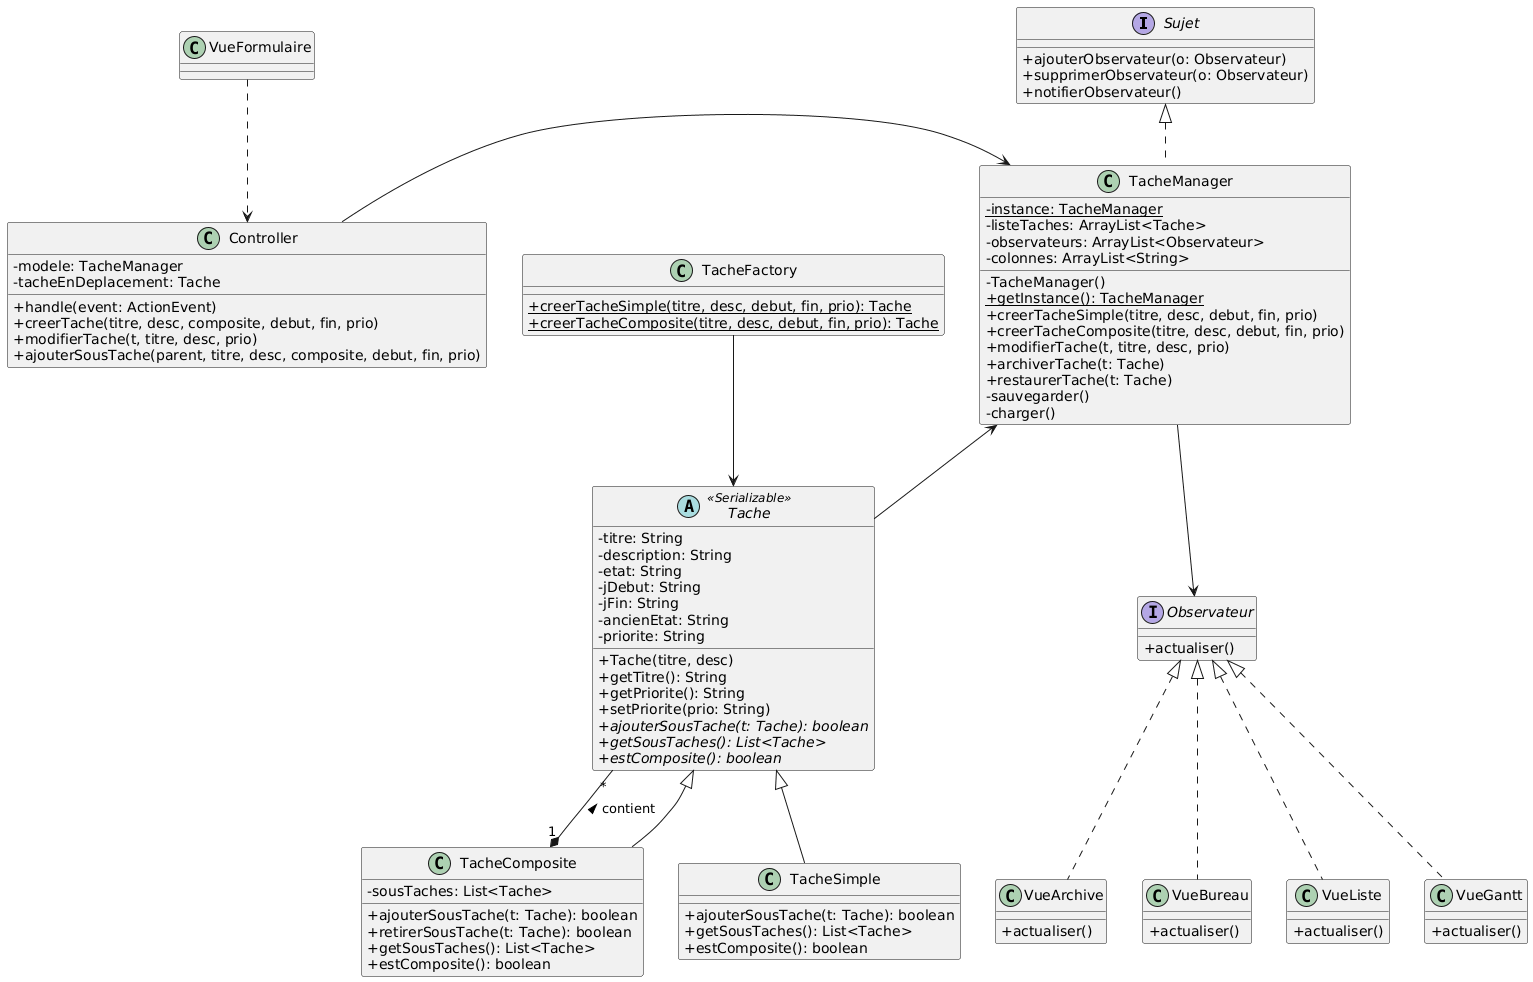

The diagram above was rendered by PlantUML. Its source (embedded in the PNG):
@startuml
skinparam classAttributeIconSize 0

interface Sujet {
    + ajouterObservateur(o: Observateur)
    + supprimerObservateur(o: Observateur)
    + notifierObservateur()
}

interface Observateur {
    + actualiser()
}

abstract class Tache <<Serializable>> {
    - titre: String
    - description: String
    - etat: String
    - jDebut: String
    - jFin: String
    - ancienEtat: String
    - priorite: String
    + Tache(titre, desc)
    + getTitre(): String
    + getPriorite(): String
    + setPriorite(prio: String)
    + {abstract} ajouterSousTache(t: Tache): boolean
    + {abstract} getSousTaches(): List<Tache>
    + {abstract} estComposite(): boolean
}

class TacheSimple {
    + ajouterSousTache(t: Tache): boolean
    + getSousTaches(): List<Tache>
    + estComposite(): boolean
}

class TacheComposite {
    - sousTaches: List<Tache>
    + ajouterSousTache(t: Tache): boolean
    + retirerSousTache(t: Tache): boolean
    + getSousTaches(): List<Tache>
    + estComposite(): boolean
}

class TacheManager {
    - {static} instance: TacheManager
    - listeTaches: ArrayList<Tache>
    - observateurs: ArrayList<Observateur>
    - colonnes: ArrayList<String>
    - TacheManager()
    + {static} getInstance(): TacheManager
    + creerTacheSimple(titre, desc, debut, fin, prio)
    + creerTacheComposite(titre, desc, debut, fin, prio)
    + modifierTache(t, titre, desc, prio)
    + archiverTache(t: Tache)
    + restaurerTache(t: Tache)
    - sauvegarder()
    - charger()
}

class TacheFactory {
    + {static} creerTacheSimple(titre, desc, debut, fin, prio): Tache
    + {static} creerTacheComposite(titre, desc, debut, fin, prio): Tache
}

class Controller {
    - modele: TacheManager
    - tacheEnDeplacement: Tache
    + handle(event: ActionEvent)
    + creerTache(titre, desc, composite, debut, fin, prio)
    + modifierTache(t, titre, desc, prio)
    + ajouterSousTache(parent, titre, desc, composite, debut, fin, prio)
}

class VueBureau {
    + actualiser()
}

class VueListe {
    + actualiser()
}

class VueGantt {
    + actualiser()
}

class VueArchive {
    + actualiser()
}

' Relations de structure (Composite)
Tache <|-- TacheSimple
Tache <|-- TacheComposite
TacheComposite "1" *-- "*" Tache : contient >

' Relations de notification (Observateur)
Sujet <|.. TacheManager
Observateur <|.. VueBureau
Observateur <|.. VueListe
Observateur <|.. VueGantt
Observateur <|.. VueArchive
TacheManager --> Observateur
TacheFactory --> Tache

' Relations MVC
TacheManager <-- Tache
Controller -> TacheManager
VueFormulaire ..> Controller
@enduml